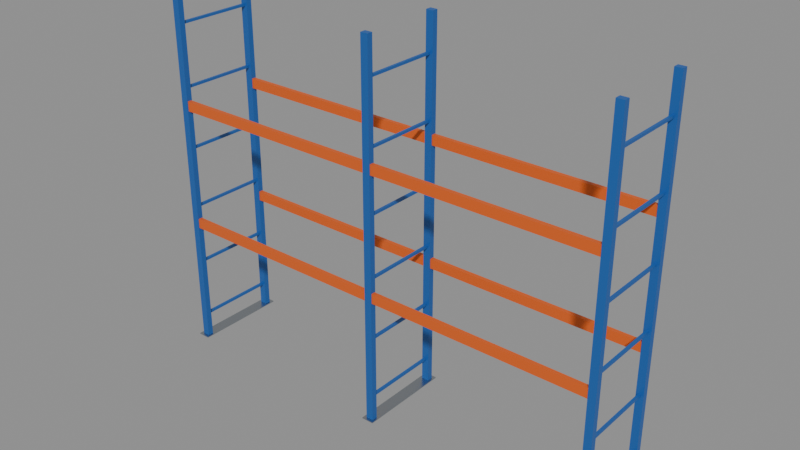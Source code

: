 # Source: rack.blend  (saved by Blender 5.2.45; exported with 4.5.12 LTS)
import bpy
from mathutils import Matrix  # noqa: F401  (used for matrix-valued properties, if any)

bpy.ops.wm.read_factory_settings(use_empty=True)
scene = bpy.context.scene
scene.name = 'Scene'

# ---- materials (node trees are filled in below, after node groups)
mat_pintura_azul = bpy.data.materials.new('Pintura_Azul')
mat_pintura_azul.diffuse_color = (0.0137, 0.1144, 0.4179, 1.0)
mat_acero = bpy.data.materials.new('Acero')
mat_acero.diffuse_color = (0.4793, 0.5149, 0.552, 1.0)
mat_pintura_naranja = bpy.data.materials.new('Pintura_Naranja')
mat_pintura_naranja.diffuse_color = (0.807, 0.1274, 0.01096, 1.0)

# ---- material node trees
mat_pintura_azul.use_nodes = True; mat_pintura_azul.node_tree.nodes.clear()
_N = mat_pintura_azul.node_tree.nodes; _L = mat_pintura_azul.node_tree.links
n0 = _N.new('ShaderNodeBsdfPrincipled'); n0.name = 'Principled BSDF'; n0.location = (-200, 100)
n0.inputs[0].default_value = (0.0137, 0.1144, 0.4179, 1.0)
n0.inputs[1].default_value = 0.1
n0.inputs[2].default_value = 0.45
n0.inputs[10].default_value = 0.005
n1 = _N.new('ShaderNodeOutputMaterial'); n1.name = 'Material Output'; n1.location = (200, 100)
_L.new(n0.outputs[0], n1.inputs[0])
n1.is_active_output = True
mat_acero.use_nodes = True; mat_acero.node_tree.nodes.clear()
_N = mat_acero.node_tree.nodes; _L = mat_acero.node_tree.links
n0 = _N.new('ShaderNodeBsdfPrincipled'); n0.name = 'Principled BSDF'; n0.location = (-200, 100)
n0.inputs[0].default_value = (0.4793, 0.5149, 0.552, 1.0)
n0.inputs[1].default_value = 1.0
n0.inputs[2].default_value = 0.3
n0.inputs[10].default_value = 0.005
n1 = _N.new('ShaderNodeOutputMaterial'); n1.name = 'Material Output'; n1.location = (200, 100)
_L.new(n0.outputs[0], n1.inputs[0])
n1.is_active_output = True
mat_pintura_naranja.use_nodes = True; mat_pintura_naranja.node_tree.nodes.clear()
_N = mat_pintura_naranja.node_tree.nodes; _L = mat_pintura_naranja.node_tree.links
n0 = _N.new('ShaderNodeBsdfPrincipled'); n0.name = 'Principled BSDF'; n0.location = (-200, 100)
n0.inputs[0].default_value = (0.807, 0.1274, 0.01096, 1.0)
n0.inputs[1].default_value = 0.1
n0.inputs[2].default_value = 0.45
n0.inputs[10].default_value = 0.005
n1 = _N.new('ShaderNodeOutputMaterial'); n1.name = 'Material Output'; n1.location = (200, 100)
_L.new(n0.outputs[0], n1.inputs[0])
n1.is_active_output = True

# ---- meshes
me_part_bastidor_1 = bpy.data.meshes.new('Part_Bastidor_1')
me_part_bastidor_1.from_pydata([(-0.045, -0.035, -2.25), (-0.045, -0.035, 2.25), (-0.045, 0.035, -2.25), (-0.045, 0.035, 2.25), (0.045, -0.035, -2.25), (0.045, -0.035, 2.25), (0.045, 0.035, -2.25), (0.045, 0.035, 2.25), (-0.045, 0.965, -2.25), (-0.045, 0.965, 2.25), (-0.045, 1.035, -2.25), (-0.045, 1.035, 2.25), (0.045, 0.965, -2.25), (0.045, 0.965, 2.25), (0.045, 1.035, -2.25), (0.045, 1.035, 2.25), (-0.015, 0.0, -1.965), (-0.015, 0.0, -1.935), (-0.015, 1.0, -1.965), (-0.015, 1.0, -1.935), (0.015, 0.0, -1.965), (0.015, 0.0, -1.935), (0.015, 1.0, -1.965), (0.015, 1.0, -1.935), (-0.015, 0.0, -1.215), (-0.015, 0.0, -1.185), (-0.015, 1.0, -1.215), (-0.015, 1.0, -1.185), (0.015, 0.0, -1.215), (0.015, 0.0, -1.185), (0.015, 1.0, -1.215), (0.015, 1.0, -1.185), (-0.015, 0.0, -0.465), (-0.015, 0.0, -0.435), (-0.015, 1.0, -0.465), (-0.015, 1.0, -0.435), (0.015, 0.0, -0.465), (0.015, 0.0, -0.435), (0.015, 1.0, -0.465), (0.015, 1.0, -0.435), (-0.015, 0.0, 0.285), (-0.015, 0.0, 0.315), (-0.015, 1.0, 0.285), (-0.015, 1.0, 0.315), (0.015, 0.0, 0.285), (0.015, 0.0, 0.315), (0.015, 1.0, 0.285), (0.015, 1.0, 0.315), (-0.015, 0.0, 1.035), (-0.015, 0.0, 1.065), (-0.015, 1.0, 1.035), (-0.015, 1.0, 1.065), (0.015, 0.0, 1.035), (0.015, 0.0, 1.065), (0.015, 1.0, 1.035), (0.015, 1.0, 1.065), (-0.015, 0.0, 1.785), (-0.015, 0.0, 1.815), (-0.015, 1.0, 1.785), (-0.015, 1.0, 1.815), (0.015, 0.0, 1.785), (0.015, 0.0, 1.815), (0.015, 1.0, 1.785), (0.015, 1.0, 1.815), (-0.075, -0.075, -2.25), (-0.075, -0.075, -2.24), (-0.075, 1.075, -2.25), (-0.075, 1.075, -2.24), (0.075, -0.075, -2.25), (0.075, -0.075, -2.24), (0.075, 1.075, -2.25), (0.075, 1.075, -2.24)], [], [(0, 1, 3, 2), (2, 3, 7, 6), (6, 7, 5, 4), (4, 5, 1, 0), (2, 6, 4, 0), (7, 3, 1, 5), (8, 9, 11, 10), (10, 11, 15, 14), (14, 15, 13, 12), (12, 13, 9, 8), (10, 14, 12, 8), (15, 11, 9, 13), (16, 17, 19, 18), (18, 19, 23, 22), (22, 23, 21, 20), (20, 21, 17, 16), (18, 22, 20, 16), (23, 19, 17, 21), (24, 25, 27, 26), (26, 27, 31, 30), (30, 31, 29, 28), (28, 29, 25, 24), (26, 30, 28, 24), (31, 27, 25, 29), (32, 33, 35, 34), (34, 35, 39, 38), (38, 39, 37, 36), (36, 37, 33, 32), (34, 38, 36, 32), (39, 35, 33, 37), (40, 41, 43, 42), (42, 43, 47, 46), (46, 47, 45, 44), (44, 45, 41, 40), (42, 46, 44, 40), (47, 43, 41, 45), (48, 49, 51, 50), (50, 51, 55, 54), (54, 55, 53, 52), (52, 53, 49, 48), (50, 54, 52, 48), (55, 51, 49, 53), (56, 57, 59, 58), (58, 59, 63, 62), (62, 63, 61, 60), (60, 61, 57, 56), (58, 62, 60, 56), (63, 59, 57, 61), (64, 65, 67, 66), (66, 67, 71, 70), (70, 71, 69, 68), (68, 69, 65, 64), (66, 70, 68, 64), (71, 67, 65, 69)])
me_part_bastidor_1.polygons.foreach_set('material_index', [0, 0, 0, 0, 0, 0, 0, 0, 0, 0, 0, 0, 0, 0, 0, 0, 0, 0, 0, 0, 0, 0, 0, 0, 0, 0, 0, 0, 0, 0, 0, 0, 0, 0, 0, 0, 0, 0, 0, 0, 0, 0, 0, 0, 0, 0, 0, 0, 1, 1, 1, 1, 1, 1])
me_part_bastidor_1.materials.append(mat_pintura_azul)
me_part_bastidor_1.materials.append(mat_acero)
me_part_bastidor_1.update()
me_part_bastidor_2 = bpy.data.meshes.new('Part_Bastidor_2')
me_part_bastidor_2.from_pydata([(-0.045, -0.035, -2.25), (-0.045, -0.035, 2.25), (-0.045, 0.035, -2.25), (-0.045, 0.035, 2.25), (0.045, -0.035, -2.25), (0.045, -0.035, 2.25), (0.045, 0.035, -2.25), (0.045, 0.035, 2.25), (-0.045, 0.965, -2.25), (-0.045, 0.965, 2.25), (-0.045, 1.035, -2.25), (-0.045, 1.035, 2.25), (0.045, 0.965, -2.25), (0.045, 0.965, 2.25), (0.045, 1.035, -2.25), (0.045, 1.035, 2.25), (-0.015, 0.0, -1.965), (-0.015, 0.0, -1.935), (-0.015, 1.0, -1.965), (-0.015, 1.0, -1.935), (0.015, 0.0, -1.965), (0.015, 0.0, -1.935), (0.015, 1.0, -1.965), (0.015, 1.0, -1.935), (-0.015, 0.0, -1.215), (-0.015, 0.0, -1.185), (-0.015, 1.0, -1.215), (-0.015, 1.0, -1.185), (0.015, 0.0, -1.215), (0.015, 0.0, -1.185), (0.015, 1.0, -1.215), (0.015, 1.0, -1.185), (-0.015, 0.0, -0.465), (-0.015, 0.0, -0.435), (-0.015, 1.0, -0.465), (-0.015, 1.0, -0.435), (0.015, 0.0, -0.465), (0.015, 0.0, -0.435), (0.015, 1.0, -0.465), (0.015, 1.0, -0.435), (-0.015, 0.0, 0.285), (-0.015, 0.0, 0.315), (-0.015, 1.0, 0.285), (-0.015, 1.0, 0.315), (0.015, 0.0, 0.285), (0.015, 0.0, 0.315), (0.015, 1.0, 0.285), (0.015, 1.0, 0.315), (-0.015, 0.0, 1.035), (-0.015, 0.0, 1.065), (-0.015, 1.0, 1.035), (-0.015, 1.0, 1.065), (0.015, 0.0, 1.035), (0.015, 0.0, 1.065), (0.015, 1.0, 1.035), (0.015, 1.0, 1.065), (-0.015, 0.0, 1.785), (-0.015, 0.0, 1.815), (-0.015, 1.0, 1.785), (-0.015, 1.0, 1.815), (0.015, 0.0, 1.785), (0.015, 0.0, 1.815), (0.015, 1.0, 1.785), (0.015, 1.0, 1.815), (-0.075, -0.075, -2.25), (-0.075, -0.075, -2.24), (-0.075, 1.075, -2.25), (-0.075, 1.075, -2.24), (0.075, -0.075, -2.25), (0.075, -0.075, -2.24), (0.075, 1.075, -2.25), (0.075, 1.075, -2.24)], [], [(0, 1, 3, 2), (2, 3, 7, 6), (6, 7, 5, 4), (4, 5, 1, 0), (2, 6, 4, 0), (7, 3, 1, 5), (8, 9, 11, 10), (10, 11, 15, 14), (14, 15, 13, 12), (12, 13, 9, 8), (10, 14, 12, 8), (15, 11, 9, 13), (16, 17, 19, 18), (18, 19, 23, 22), (22, 23, 21, 20), (20, 21, 17, 16), (18, 22, 20, 16), (23, 19, 17, 21), (24, 25, 27, 26), (26, 27, 31, 30), (30, 31, 29, 28), (28, 29, 25, 24), (26, 30, 28, 24), (31, 27, 25, 29), (32, 33, 35, 34), (34, 35, 39, 38), (38, 39, 37, 36), (36, 37, 33, 32), (34, 38, 36, 32), (39, 35, 33, 37), (40, 41, 43, 42), (42, 43, 47, 46), (46, 47, 45, 44), (44, 45, 41, 40), (42, 46, 44, 40), (47, 43, 41, 45), (48, 49, 51, 50), (50, 51, 55, 54), (54, 55, 53, 52), (52, 53, 49, 48), (50, 54, 52, 48), (55, 51, 49, 53), (56, 57, 59, 58), (58, 59, 63, 62), (62, 63, 61, 60), (60, 61, 57, 56), (58, 62, 60, 56), (63, 59, 57, 61), (64, 65, 67, 66), (66, 67, 71, 70), (70, 71, 69, 68), (68, 69, 65, 64), (66, 70, 68, 64), (71, 67, 65, 69)])
me_part_bastidor_2.polygons.foreach_set('material_index', [0, 0, 0, 0, 0, 0, 0, 0, 0, 0, 0, 0, 0, 0, 0, 0, 0, 0, 0, 0, 0, 0, 0, 0, 0, 0, 0, 0, 0, 0, 0, 0, 0, 0, 0, 0, 0, 0, 0, 0, 0, 0, 0, 0, 0, 0, 0, 0, 1, 1, 1, 1, 1, 1])
me_part_bastidor_2.materials.append(mat_pintura_azul)
me_part_bastidor_2.materials.append(mat_acero)
me_part_bastidor_2.update()
me_part_bastidor_3 = bpy.data.meshes.new('Part_Bastidor_3')
me_part_bastidor_3.from_pydata([(-0.045, -0.035, -2.25), (-0.045, -0.035, 2.25), (-0.045, 0.035, -2.25), (-0.045, 0.035, 2.25), (0.045, -0.035, -2.25), (0.045, -0.035, 2.25), (0.045, 0.035, -2.25), (0.045, 0.035, 2.25), (-0.045, 0.965, -2.25), (-0.045, 0.965, 2.25), (-0.045, 1.035, -2.25), (-0.045, 1.035, 2.25), (0.045, 0.965, -2.25), (0.045, 0.965, 2.25), (0.045, 1.035, -2.25), (0.045, 1.035, 2.25), (-0.015, 0.0, -1.965), (-0.015, 0.0, -1.935), (-0.015, 1.0, -1.965), (-0.015, 1.0, -1.935), (0.015, 0.0, -1.965), (0.015, 0.0, -1.935), (0.015, 1.0, -1.965), (0.015, 1.0, -1.935), (-0.015, 0.0, -1.215), (-0.015, 0.0, -1.185), (-0.015, 1.0, -1.215), (-0.015, 1.0, -1.185), (0.015, 0.0, -1.215), (0.015, 0.0, -1.185), (0.015, 1.0, -1.215), (0.015, 1.0, -1.185), (-0.015, 0.0, -0.465), (-0.015, 0.0, -0.435), (-0.015, 1.0, -0.465), (-0.015, 1.0, -0.435), (0.015, 0.0, -0.465), (0.015, 0.0, -0.435), (0.015, 1.0, -0.465), (0.015, 1.0, -0.435), (-0.015, 0.0, 0.285), (-0.015, 0.0, 0.315), (-0.015, 1.0, 0.285), (-0.015, 1.0, 0.315), (0.015, 0.0, 0.285), (0.015, 0.0, 0.315), (0.015, 1.0, 0.285), (0.015, 1.0, 0.315), (-0.015, 0.0, 1.035), (-0.015, 0.0, 1.065), (-0.015, 1.0, 1.035), (-0.015, 1.0, 1.065), (0.015, 0.0, 1.035), (0.015, 0.0, 1.065), (0.015, 1.0, 1.035), (0.015, 1.0, 1.065), (-0.015, 0.0, 1.785), (-0.015, 0.0, 1.815), (-0.015, 1.0, 1.785), (-0.015, 1.0, 1.815), (0.015, 0.0, 1.785), (0.015, 0.0, 1.815), (0.015, 1.0, 1.785), (0.015, 1.0, 1.815), (-0.075, -0.075, -2.25), (-0.075, -0.075, -2.24), (-0.075, 1.075, -2.25), (-0.075, 1.075, -2.24), (0.075, -0.075, -2.25), (0.075, -0.075, -2.24), (0.075, 1.075, -2.25), (0.075, 1.075, -2.24)], [], [(0, 1, 3, 2), (2, 3, 7, 6), (6, 7, 5, 4), (4, 5, 1, 0), (2, 6, 4, 0), (7, 3, 1, 5), (8, 9, 11, 10), (10, 11, 15, 14), (14, 15, 13, 12), (12, 13, 9, 8), (10, 14, 12, 8), (15, 11, 9, 13), (16, 17, 19, 18), (18, 19, 23, 22), (22, 23, 21, 20), (20, 21, 17, 16), (18, 22, 20, 16), (23, 19, 17, 21), (24, 25, 27, 26), (26, 27, 31, 30), (30, 31, 29, 28), (28, 29, 25, 24), (26, 30, 28, 24), (31, 27, 25, 29), (32, 33, 35, 34), (34, 35, 39, 38), (38, 39, 37, 36), (36, 37, 33, 32), (34, 38, 36, 32), (39, 35, 33, 37), (40, 41, 43, 42), (42, 43, 47, 46), (46, 47, 45, 44), (44, 45, 41, 40), (42, 46, 44, 40), (47, 43, 41, 45), (48, 49, 51, 50), (50, 51, 55, 54), (54, 55, 53, 52), (52, 53, 49, 48), (50, 54, 52, 48), (55, 51, 49, 53), (56, 57, 59, 58), (58, 59, 63, 62), (62, 63, 61, 60), (60, 61, 57, 56), (58, 62, 60, 56), (63, 59, 57, 61), (64, 65, 67, 66), (66, 67, 71, 70), (70, 71, 69, 68), (68, 69, 65, 64), (66, 70, 68, 64), (71, 67, 65, 69)])
me_part_bastidor_3.polygons.foreach_set('material_index', [0, 0, 0, 0, 0, 0, 0, 0, 0, 0, 0, 0, 0, 0, 0, 0, 0, 0, 0, 0, 0, 0, 0, 0, 0, 0, 0, 0, 0, 0, 0, 0, 0, 0, 0, 0, 0, 0, 0, 0, 0, 0, 0, 0, 0, 0, 0, 0, 1, 1, 1, 1, 1, 1])
me_part_bastidor_3.materials.append(mat_pintura_azul)
me_part_bastidor_3.materials.append(mat_acero)
me_part_bastidor_3.update()
me_part_larguero_m1_n2_f = bpy.data.meshes.new('Part_Larguero_M1_N2_F')
me_part_larguero_m1_n2_f.from_pydata([(-1.33, -0.025, -0.06), (-1.33, -0.025, 0.06), (-1.33, 0.025, -0.06), (-1.33, 0.025, 0.06), (1.33, -0.025, -0.06), (1.33, -0.025, 0.06), (1.33, 0.025, -0.06), (1.33, 0.025, 0.06)], [], [(0, 1, 3, 2), (2, 3, 7, 6), (6, 7, 5, 4), (4, 5, 1, 0), (2, 6, 4, 0), (7, 3, 1, 5)])
me_part_larguero_m1_n2_f.materials.append(mat_pintura_naranja)
me_part_larguero_m1_n2_f.update()
me_part_larguero_m1_n2_t = bpy.data.meshes.new('Part_Larguero_M1_N2_T')
me_part_larguero_m1_n2_t.from_pydata([(-1.33, -0.025, -0.06), (-1.33, -0.025, 0.06), (-1.33, 0.025, -0.06), (-1.33, 0.025, 0.06), (1.33, -0.025, -0.06), (1.33, -0.025, 0.06), (1.33, 0.025, -0.06), (1.33, 0.025, 0.06)], [], [(0, 1, 3, 2), (2, 3, 7, 6), (6, 7, 5, 4), (4, 5, 1, 0), (2, 6, 4, 0), (7, 3, 1, 5)])
me_part_larguero_m1_n2_t.materials.append(mat_pintura_naranja)
me_part_larguero_m1_n2_t.update()
me_part_larguero_m1_n3_f = bpy.data.meshes.new('Part_Larguero_M1_N3_F')
me_part_larguero_m1_n3_f.from_pydata([(-1.33, -0.025, -0.06), (-1.33, -0.025, 0.06), (-1.33, 0.025, -0.06), (-1.33, 0.025, 0.06), (1.33, -0.025, -0.06), (1.33, -0.025, 0.06), (1.33, 0.025, -0.06), (1.33, 0.025, 0.06)], [], [(0, 1, 3, 2), (2, 3, 7, 6), (6, 7, 5, 4), (4, 5, 1, 0), (2, 6, 4, 0), (7, 3, 1, 5)])
me_part_larguero_m1_n3_f.materials.append(mat_pintura_naranja)
me_part_larguero_m1_n3_f.update()
me_part_larguero_m1_n3_t = bpy.data.meshes.new('Part_Larguero_M1_N3_T')
me_part_larguero_m1_n3_t.from_pydata([(-1.33, -0.025, -0.06), (-1.33, -0.025, 0.06), (-1.33, 0.025, -0.06), (-1.33, 0.025, 0.06), (1.33, -0.025, -0.06), (1.33, -0.025, 0.06), (1.33, 0.025, -0.06), (1.33, 0.025, 0.06)], [], [(0, 1, 3, 2), (2, 3, 7, 6), (6, 7, 5, 4), (4, 5, 1, 0), (2, 6, 4, 0), (7, 3, 1, 5)])
me_part_larguero_m1_n3_t.materials.append(mat_pintura_naranja)
me_part_larguero_m1_n3_t.update()
me_part_larguero_m2_n2_f = bpy.data.meshes.new('Part_Larguero_M2_N2_F')
me_part_larguero_m2_n2_f.from_pydata([(-1.33, -0.025, -0.06), (-1.33, -0.025, 0.06), (-1.33, 0.025, -0.06), (-1.33, 0.025, 0.06), (1.33, -0.025, -0.06), (1.33, -0.025, 0.06), (1.33, 0.025, -0.06), (1.33, 0.025, 0.06)], [], [(0, 1, 3, 2), (2, 3, 7, 6), (6, 7, 5, 4), (4, 5, 1, 0), (2, 6, 4, 0), (7, 3, 1, 5)])
me_part_larguero_m2_n2_f.materials.append(mat_pintura_naranja)
me_part_larguero_m2_n2_f.update()
me_part_larguero_m2_n2_t = bpy.data.meshes.new('Part_Larguero_M2_N2_T')
me_part_larguero_m2_n2_t.from_pydata([(-1.33, -0.025, -0.06), (-1.33, -0.025, 0.06), (-1.33, 0.025, -0.06), (-1.33, 0.025, 0.06), (1.33, -0.025, -0.06), (1.33, -0.025, 0.06), (1.33, 0.025, -0.06), (1.33, 0.025, 0.06)], [], [(0, 1, 3, 2), (2, 3, 7, 6), (6, 7, 5, 4), (4, 5, 1, 0), (2, 6, 4, 0), (7, 3, 1, 5)])
me_part_larguero_m2_n2_t.materials.append(mat_pintura_naranja)
me_part_larguero_m2_n2_t.update()
me_part_larguero_m2_n3_f = bpy.data.meshes.new('Part_Larguero_M2_N3_F')
me_part_larguero_m2_n3_f.from_pydata([(-1.33, -0.025, -0.06), (-1.33, -0.025, 0.06), (-1.33, 0.025, -0.06), (-1.33, 0.025, 0.06), (1.33, -0.025, -0.06), (1.33, -0.025, 0.06), (1.33, 0.025, -0.06), (1.33, 0.025, 0.06)], [], [(0, 1, 3, 2), (2, 3, 7, 6), (6, 7, 5, 4), (4, 5, 1, 0), (2, 6, 4, 0), (7, 3, 1, 5)])
me_part_larguero_m2_n3_f.materials.append(mat_pintura_naranja)
me_part_larguero_m2_n3_f.update()
me_part_larguero_m2_n3_t = bpy.data.meshes.new('Part_Larguero_M2_N3_T')
me_part_larguero_m2_n3_t.from_pydata([(-1.33, -0.025, -0.06), (-1.33, -0.025, 0.06), (-1.33, 0.025, -0.06), (-1.33, 0.025, 0.06), (1.33, -0.025, -0.06), (1.33, -0.025, 0.06), (1.33, 0.025, -0.06), (1.33, 0.025, 0.06)], [], [(0, 1, 3, 2), (2, 3, 7, 6), (6, 7, 5, 4), (4, 5, 1, 0), (2, 6, 4, 0), (7, 3, 1, 5)])
me_part_larguero_m2_n3_t.materials.append(mat_pintura_naranja)
me_part_larguero_m2_n3_t.update()

# ---- objects
ob_rack = bpy.data.objects.new('Rack', None)
ob_part_bastidor_1 = bpy.data.objects.new('Part_Bastidor_1', me_part_bastidor_1)
ob_part_bastidor_2 = bpy.data.objects.new('Part_Bastidor_2', me_part_bastidor_2)
ob_part_bastidor_3 = bpy.data.objects.new('Part_Bastidor_3', me_part_bastidor_3)
ob_part_larguero_m1_n2_f = bpy.data.objects.new('Part_Larguero_M1_N2_F', me_part_larguero_m1_n2_f)
ob_part_larguero_m1_n2_t = bpy.data.objects.new('Part_Larguero_M1_N2_T', me_part_larguero_m1_n2_t)
ob_part_larguero_m1_n3_f = bpy.data.objects.new('Part_Larguero_M1_N3_F', me_part_larguero_m1_n3_f)
ob_part_larguero_m1_n3_t = bpy.data.objects.new('Part_Larguero_M1_N3_T', me_part_larguero_m1_n3_t)
ob_snap_m1_n1_p1 = bpy.data.objects.new('Snap_M1_N1_P1', None)
ob_snap_m1_n1_p2 = bpy.data.objects.new('Snap_M1_N1_P2', None)
ob_snap_m1_n2_p1 = bpy.data.objects.new('Snap_M1_N2_P1', None)
ob_snap_m1_n2_p2 = bpy.data.objects.new('Snap_M1_N2_P2', None)
ob_snap_m1_n3_p1 = bpy.data.objects.new('Snap_M1_N3_P1', None)
ob_snap_m1_n3_p2 = bpy.data.objects.new('Snap_M1_N3_P2', None)
ob_part_larguero_m2_n2_f = bpy.data.objects.new('Part_Larguero_M2_N2_F', me_part_larguero_m2_n2_f)
ob_part_larguero_m2_n2_t = bpy.data.objects.new('Part_Larguero_M2_N2_T', me_part_larguero_m2_n2_t)
ob_part_larguero_m2_n3_f = bpy.data.objects.new('Part_Larguero_M2_N3_F', me_part_larguero_m2_n3_f)
ob_part_larguero_m2_n3_t = bpy.data.objects.new('Part_Larguero_M2_N3_T', me_part_larguero_m2_n3_t)
ob_snap_m2_n1_p1 = bpy.data.objects.new('Snap_M2_N1_P1', None)
ob_snap_m2_n1_p2 = bpy.data.objects.new('Snap_M2_N1_P2', None)
ob_snap_m2_n2_p1 = bpy.data.objects.new('Snap_M2_N2_P1', None)
ob_snap_m2_n2_p2 = bpy.data.objects.new('Snap_M2_N2_P2', None)
ob_snap_m2_n3_p1 = bpy.data.objects.new('Snap_M2_N3_P1', None)
ob_snap_m2_n3_p2 = bpy.data.objects.new('Snap_M2_N3_P2', None)

# ---- transforms, parenting, visibility, modifiers, constraints
ob_rack.location = (0.0, 0.0, 0.0)
ob_rack.empty_display_type = 'ARROWS'
ob_rack.empty_display_size = 0.5
ob_part_bastidor_1.parent = ob_rack
ob_part_bastidor_1.location = (-2.75, -0.5, 2.25)
ob_part_bastidor_2.parent = ob_rack
ob_part_bastidor_2.location = (0.0, -0.5, 2.25)
ob_part_bastidor_3.parent = ob_rack
ob_part_bastidor_3.location = (2.75, -0.5, 2.25)
ob_part_larguero_m1_n2_f.parent = ob_rack
ob_part_larguero_m1_n2_f.location = (-1.375, -0.5, 1.59)
ob_part_larguero_m1_n2_t.parent = ob_rack
ob_part_larguero_m1_n2_t.location = (-1.375, 0.5, 1.59)
ob_part_larguero_m1_n3_f.parent = ob_rack
ob_part_larguero_m1_n3_f.location = (-1.375, -0.5, 3.09)
ob_part_larguero_m1_n3_t.parent = ob_rack
ob_part_larguero_m1_n3_t.location = (-1.375, 0.5, 3.09)
ob_snap_m1_n1_p1.parent = ob_rack
ob_snap_m1_n1_p1.location = (-2.025, 0.0, 0.15)
ob_snap_m1_n1_p1.empty_display_type = 'ARROWS'
ob_snap_m1_n1_p1.empty_display_size = 0.15
ob_snap_m1_n1_p2.parent = ob_rack
ob_snap_m1_n1_p2.location = (-0.725, 0.0, 0.15)
ob_snap_m1_n1_p2.empty_display_type = 'ARROWS'
ob_snap_m1_n1_p2.empty_display_size = 0.15
ob_snap_m1_n2_p1.parent = ob_rack
ob_snap_m1_n2_p1.location = (-2.025, 0.0, 1.65)
ob_snap_m1_n2_p1.empty_display_type = 'ARROWS'
ob_snap_m1_n2_p1.empty_display_size = 0.15
ob_snap_m1_n2_p2.parent = ob_rack
ob_snap_m1_n2_p2.location = (-0.725, 0.0, 1.65)
ob_snap_m1_n2_p2.empty_display_type = 'ARROWS'
ob_snap_m1_n2_p2.empty_display_size = 0.15
ob_snap_m1_n3_p1.parent = ob_rack
ob_snap_m1_n3_p1.location = (-2.025, 0.0, 3.15)
ob_snap_m1_n3_p1.empty_display_type = 'ARROWS'
ob_snap_m1_n3_p1.empty_display_size = 0.15
ob_snap_m1_n3_p2.parent = ob_rack
ob_snap_m1_n3_p2.location = (-0.725, 0.0, 3.15)
ob_snap_m1_n3_p2.empty_display_type = 'ARROWS'
ob_snap_m1_n3_p2.empty_display_size = 0.15
ob_part_larguero_m2_n2_f.parent = ob_rack
ob_part_larguero_m2_n2_f.location = (1.375, -0.5, 1.59)
ob_part_larguero_m2_n2_t.parent = ob_rack
ob_part_larguero_m2_n2_t.location = (1.375, 0.5, 1.59)
ob_part_larguero_m2_n3_f.parent = ob_rack
ob_part_larguero_m2_n3_f.location = (1.375, -0.5, 3.09)
ob_part_larguero_m2_n3_t.parent = ob_rack
ob_part_larguero_m2_n3_t.location = (1.375, 0.5, 3.09)
ob_snap_m2_n1_p1.parent = ob_rack
ob_snap_m2_n1_p1.location = (0.725, 0.0, 0.15)
ob_snap_m2_n1_p1.empty_display_type = 'ARROWS'
ob_snap_m2_n1_p1.empty_display_size = 0.15
ob_snap_m2_n1_p2.parent = ob_rack
ob_snap_m2_n1_p2.location = (2.025, 0.0, 0.15)
ob_snap_m2_n1_p2.empty_display_type = 'ARROWS'
ob_snap_m2_n1_p2.empty_display_size = 0.15
ob_snap_m2_n2_p1.parent = ob_rack
ob_snap_m2_n2_p1.location = (0.725, 0.0, 1.65)
ob_snap_m2_n2_p1.empty_display_type = 'ARROWS'
ob_snap_m2_n2_p1.empty_display_size = 0.15
ob_snap_m2_n2_p2.parent = ob_rack
ob_snap_m2_n2_p2.location = (2.025, 0.0, 1.65)
ob_snap_m2_n2_p2.empty_display_type = 'ARROWS'
ob_snap_m2_n2_p2.empty_display_size = 0.15
ob_snap_m2_n3_p1.parent = ob_rack
ob_snap_m2_n3_p1.location = (0.725, 0.0, 3.15)
ob_snap_m2_n3_p1.empty_display_type = 'ARROWS'
ob_snap_m2_n3_p1.empty_display_size = 0.15
ob_snap_m2_n3_p2.parent = ob_rack
ob_snap_m2_n3_p2.location = (2.025, 0.0, 3.15)
ob_snap_m2_n3_p2.empty_display_type = 'ARROWS'
ob_snap_m2_n3_p2.empty_display_size = 0.15

# ---- collection membership
scene.collection.objects.link(ob_rack)
scene.collection.objects.link(ob_part_bastidor_1)
scene.collection.objects.link(ob_part_bastidor_2)
scene.collection.objects.link(ob_part_bastidor_3)
scene.collection.objects.link(ob_part_larguero_m1_n2_f)
scene.collection.objects.link(ob_part_larguero_m1_n2_t)
scene.collection.objects.link(ob_part_larguero_m1_n3_f)
scene.collection.objects.link(ob_part_larguero_m1_n3_t)
scene.collection.objects.link(ob_snap_m1_n1_p1)
scene.collection.objects.link(ob_snap_m1_n1_p2)
scene.collection.objects.link(ob_snap_m1_n2_p1)
scene.collection.objects.link(ob_snap_m1_n2_p2)
scene.collection.objects.link(ob_snap_m1_n3_p1)
scene.collection.objects.link(ob_snap_m1_n3_p2)
scene.collection.objects.link(ob_part_larguero_m2_n2_f)
scene.collection.objects.link(ob_part_larguero_m2_n2_t)
scene.collection.objects.link(ob_part_larguero_m2_n3_f)
scene.collection.objects.link(ob_part_larguero_m2_n3_t)
scene.collection.objects.link(ob_snap_m2_n1_p1)
scene.collection.objects.link(ob_snap_m2_n1_p2)
scene.collection.objects.link(ob_snap_m2_n2_p1)
scene.collection.objects.link(ob_snap_m2_n2_p2)
scene.collection.objects.link(ob_snap_m2_n3_p1)
scene.collection.objects.link(ob_snap_m2_n3_p2)

# ---- scene / render settings (as saved in the file)
scene.frame_start = 1; scene.frame_end = 250; scene.frame_set(1)
scene.render.engine = 'BLENDER_EEVEE_NEXT'
scene.render.bake_bias = 0.0
scene.render.bake_samples = 0
scene.render.compositor_device = 'GPU'
scene.eevee.use_volume_custom_range = False
scene.eevee.fast_gi_thickness_near = 0.1
scene.eevee.fast_gi_thickness_far = 0.0
scene.eevee.ray_tracing_options.screen_trace_thickness = 0.1
bpy.context.view_layer.update()

# ---- added for rendering (the .blend has no active camera and no usable light): camera, sun + grey world if the file has none
cam_auto = bpy.data.cameras.new('AutoCamera')
cam_auto.lens = 50.0
cam_auto.sensor_width = 36.0
cam_auto.clip_end = 1000.0
ob_auto_camera = bpy.data.objects.new('AutoCamera', cam_auto)
scene.collection.objects.link(ob_auto_camera)
ob_auto_camera.location = (6.76712, -8.12054, 7.66369)
ob_auto_camera.rotation_euler = (1.09748, -7.21219e-08, 0.694738)
scene.camera = ob_auto_camera
light_auto_sun = bpy.data.lights.new('AutoSun', 'SUN')
light_auto_sun.energy = 3.0
light_auto_sun.angle = 0.0523599
ob_auto_sun = bpy.data.objects.new('AutoSun', light_auto_sun)
scene.collection.objects.link(ob_auto_sun)
ob_auto_sun.rotation_euler = (0.872665, 0.174533, 0.523599)
if scene.world is None:
    world_auto = bpy.data.worlds.new('AutoWorld')
    world_auto.color = (0.3, 0.3, 0.3)
    scene.world = world_auto
bpy.context.view_layer.update()
